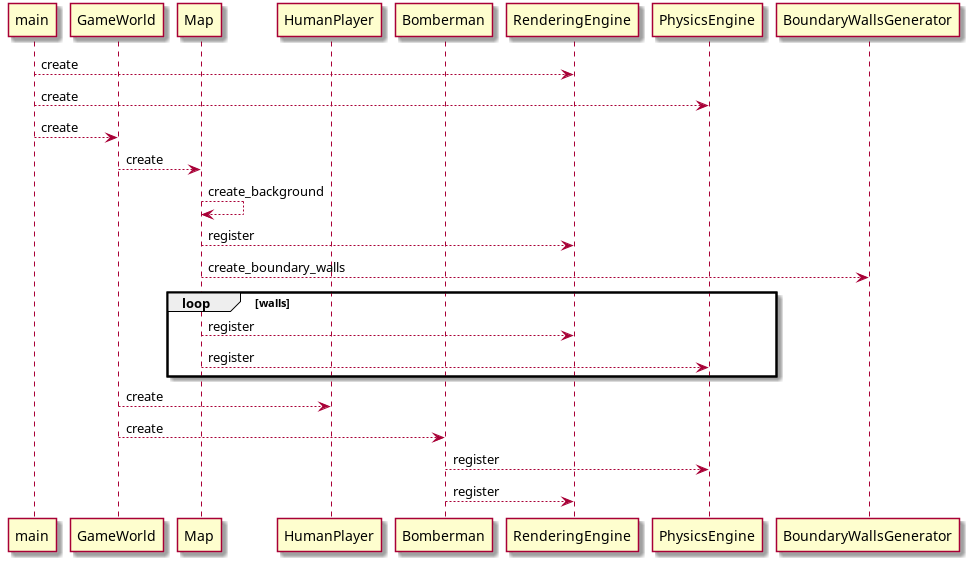

The diagram above was rendered by PlantUML. Its source (embedded in the PNG):
@startuml

participant main
participant GameWorld
participant Map
participant HumanPlayer
participant Bomberman

participant RenderingEngine
participant PhysicsEngine

main --> RenderingEngine : create
main --> PhysicsEngine : create
main --> GameWorld : create
GameWorld --> Map : create

Map --> Map : create_background
Map --> RenderingEngine : register

Map --> BoundaryWallsGenerator : create_boundary_walls
loop walls
  Map --> RenderingEngine : register
  Map --> PhysicsEngine : register
end

GameWorld --> HumanPlayer : create
GameWorld --> Bomberman : create
Bomberman --> PhysicsEngine : register
Bomberman --> RenderingEngine : register

@enduml